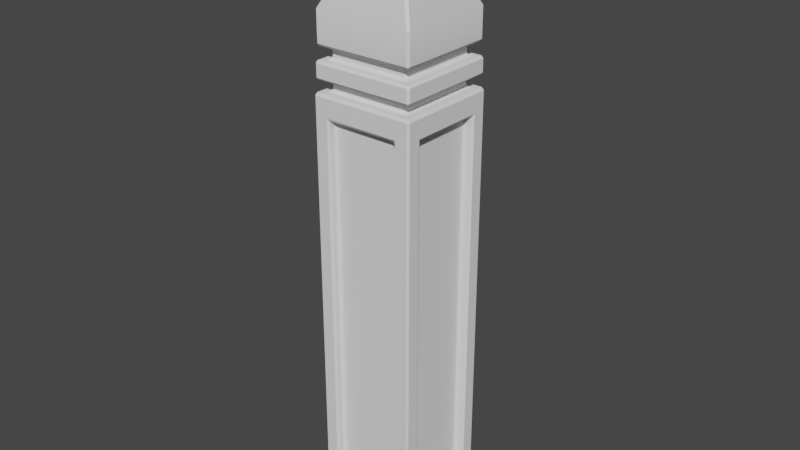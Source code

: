 # Source: Pillar.blend  (saved by Blender 3.3.6; exported with 4.5.12 LTS)
import bpy
from mathutils import Matrix  # noqa: F401  (used for matrix-valued properties, if any)

bpy.ops.wm.read_factory_settings(use_empty=True)
scene = bpy.context.scene
scene.name = 'Scene'

# ---- collections
col_collection = bpy.data.collections.new('Collection'); scene.collection.children.link(col_collection)

# ---- node groups
ng_auto_smooth = bpy.data.node_groups.new('Auto Smooth', 'GeometryNodeTree')
_s = ng_auto_smooth.interface.new_socket(name='Geometry', in_out='OUTPUT', socket_type='NodeSocketGeometry')
_s = ng_auto_smooth.interface.new_socket(name='Geometry', in_out='INPUT', socket_type='NodeSocketGeometry')
_s = ng_auto_smooth.interface.new_socket(name='Angle', in_out='INPUT', socket_type='NodeSocketFloat')
_s.subtype = 'ANGLE'
_s.min_value = 0.0
_s.max_value = 3.142
ng_auto_smooth.is_modifier = True
_N = ng_auto_smooth.nodes; _L = ng_auto_smooth.links
n0 = _N.new('NodeGroupOutput'); n0.name = 'Group Output'; n0.location = (480, -100)
n1 = _N.new('NodeGroupInput'); n1.name = 'Group Input'; n1.location = (-420, -300)
n2 = _N.new('NodeGroupInput'); n2.name = 'Group Input.001'; n2.location = (-60, -100)
n3 = _N.new('GeometryNodeSetShadeSmooth'); n3.name = 'Set Shade Smooth'; n3.location = (120, -100)
n3.domain = 'EDGE'
n4 = _N.new('GeometryNodeSetShadeSmooth'); n4.name = 'Set Shade Smooth.001'; n4.location = (300, -100)
n5 = _N.new('GeometryNodeInputMeshEdgeAngle'); n5.name = 'Edge Angle'; n5.location = (-420, -220)
n6 = _N.new('GeometryNodeInputEdgeSmooth'); n6.name = 'Is Edge Smooth'; n6.location = (-60, -160)
n7 = _N.new('GeometryNodeInputShadeSmooth'); n7.name = 'Is Face Smooth'; n7.location = (-240, -340)
n8 = _N.new('FunctionNodeBooleanMath'); n8.name = 'Boolean Math'; n8.location = (-60, -220)
n9 = _N.new('FunctionNodeCompare'); n9.name = 'Compare'; n9.location = (-240, -180)
n9.operation = 'LESS_EQUAL'
_L.new(n5.outputs[0], n9.inputs[0])
_L.new(n4.outputs[0], n0.inputs[0])
_L.new(n1.outputs[1], n9.inputs[1])
_L.new(n9.outputs[0], n8.inputs[0])
_L.new(n7.outputs[0], n8.inputs[1])
_L.new(n2.outputs[0], n3.inputs[0])
_L.new(n6.outputs[0], n3.inputs[1])
_L.new(n3.outputs[0], n4.inputs[0])
_L.new(n8.outputs[0], n3.inputs[2])
n0.is_active_output = True

# ---- world
world_world = bpy.data.worlds.new('World'); scene.world = world_world
world_world.use_nodes = True; world_world.node_tree.nodes.clear()
_N = world_world.node_tree.nodes; _L = world_world.node_tree.links
n0 = _N.new('ShaderNodeOutputWorld'); n0.name = 'World Output'; n0.location = (300, 300)
n1 = _N.new('ShaderNodeBackground'); n1.name = 'Background'; n1.location = (10, 300)
n1.inputs[0].default_value = (0.05088, 0.05088, 0.05088, 1.0)
_L.new(n1.outputs[0], n0.inputs[0])
n0.is_active_output = True
world_world.color = (0.05088, 0.05088, 0.05088)
world_world.use_sun_shadow = False
world_world.sun_shadow_jitter_overblur = 0.0

# ---- meshes
me_cube_004 = bpy.data.meshes.new('Cube.004')
me_cube_004.from_pydata([(-0.2379, -0.2379, 0.003039), (-0.2379, -0.2379, 1.981), (-0.2379, 0.2379, 0.003039), (-0.2379, 0.2379, 1.981), (0.2379, -0.2379, 0.003039), (0.2379, -0.2379, 1.981), (0.2379, 0.2379, 0.003039), (0.2379, 0.2379, 1.981), (0.1886, 0.1886, 1.981), (-0.1886, 0.1886, 1.981), (-0.1886, -0.1886, 1.981), (0.1886, -0.1886, 1.981), (-0.1886, 0.1886, 2.032), (0.1886, 0.1886, 2.032), (0.1886, -0.1886, 2.032), (-0.1886, -0.1886, 2.032), (-0.234, 0.234, 2.032), (0.234, 0.234, 2.032), (0.234, -0.234, 2.032), (-0.234, -0.234, 2.032), (-0.234, 0.234, 2.111), (0.234, 0.234, 2.111), (0.234, -0.234, 2.111), (-0.234, -0.234, 2.111), (0.188, 0.188, 2.111), (-0.188, 0.188, 2.111), (-0.188, -0.188, 2.111), (0.188, -0.188, 2.111), (-0.188, 0.188, 2.163), (0.188, 0.188, 2.163), (0.188, -0.188, 2.163), (-0.188, -0.188, 2.163), (-0.2288, 0.2288, 2.169), (0.2288, 0.2288, 2.169), (0.2288, -0.2288, 2.169), (-0.2288, -0.2288, 2.169), (-0.2288, 0.2288, 2.313), (0.2288, 0.2288, 2.313), (0.2288, -0.2288, 2.313), (-0.2288, -0.2288, 2.313), (-2.98e-08, 8.941e-08, 2.788), (-0.2379, -0.1651, 0.1085), (-0.2379, -0.1651, 1.876), (-0.2379, 0.1651, 1.876), (-0.2379, 0.1651, 0.1085), (-0.1651, 0.2379, 0.1085), (-0.1651, 0.2379, 1.876), (0.1651, 0.2379, 1.876), (0.1651, 0.2379, 0.1085), (0.2379, 0.1651, 0.1085), (0.2379, 0.1651, 1.876), (0.2379, -0.1651, 1.876), (0.2379, -0.1651, 0.1085), (0.1651, -0.2379, 0.1085), (0.1651, -0.2379, 1.876), (-0.1651, -0.2379, 1.876), (-0.1651, -0.2379, 0.1085), (-0.1945, -0.1651, 0.1085), (-0.1945, -0.1651, 1.876), (-0.1945, 0.1651, 1.876), (-0.1945, 0.1651, 0.1085), (-0.1651, 0.1945, 0.1085), (-0.1651, 0.1945, 1.876), (0.1651, 0.1945, 1.876), (0.1651, 0.1945, 0.1085), (0.1945, 0.1651, 0.1085), (0.1945, 0.1651, 1.876), (0.1945, -0.1651, 1.876), (0.1945, -0.1651, 0.1085), (0.1651, -0.1945, 0.1085), (0.1651, -0.1945, 1.876), (-0.1651, -0.1945, 1.876), (-0.1651, -0.1945, 0.1085)], [], [(9, 10, 15, 12), (7, 3, 9, 8), (3, 1, 10, 9), (1, 5, 11, 10), (5, 7, 8, 11), (15, 14, 18, 19), (8, 9, 12, 13), (10, 11, 14, 15), (11, 8, 13, 14), (17, 16, 20, 21), (14, 13, 17, 18), (12, 15, 19, 16), (13, 12, 16, 17), (26, 27, 30, 31), (19, 18, 22, 23), (18, 17, 21, 22), (16, 19, 23, 20), (21, 20, 25, 24), (20, 23, 26, 25), (23, 22, 27, 26), (22, 21, 24, 27), (28, 31, 35, 32), (27, 24, 29, 30), (25, 26, 31, 28), (24, 25, 28, 29), (35, 34, 38, 39), (29, 28, 32, 33), (31, 30, 34, 35), (30, 29, 33, 34), (34, 33, 37, 38), (32, 35, 39, 36), (33, 32, 36, 37), (37, 36, 40), (36, 39, 40), (39, 38, 40), (38, 37, 40), (0, 1, 42, 41), (1, 3, 43, 42), (3, 2, 44, 43), (2, 0, 41, 44), (2, 3, 46, 45), (3, 7, 47, 46), (7, 6, 48, 47), (6, 2, 45, 48), (6, 7, 50, 49), (7, 5, 51, 50), (5, 4, 52, 51), (4, 6, 49, 52), (4, 5, 54, 53), (5, 1, 55, 54), (1, 0, 56, 55), (0, 4, 53, 56), (57, 58, 59, 60), (42, 58, 57, 41), (43, 59, 58, 42), (44, 60, 59, 43), (41, 57, 60, 44), (61, 62, 63, 64), (46, 62, 61, 45), (47, 63, 62, 46), (48, 64, 63, 47), (45, 61, 64, 48), (65, 66, 67, 68), (50, 66, 65, 49), (51, 67, 66, 50), (52, 68, 67, 51), (49, 65, 68, 52), (69, 70, 71, 72), (54, 70, 69, 53), (55, 71, 70, 54), (56, 72, 71, 55), (53, 69, 72, 56)])
me_cube_004.polygons.foreach_set('use_smooth', [True] * 72)
_uv = me_cube_004.uv_layers.new(name='UVMap')
_uv.uv.foreach_set('vector', [0.8273, 0.6064, 0.8273, 0.7132, 0.8131, 0.7132, 0.8131, 0.6064, 0.3938, 0.5597, 0.5285, 0.5597, 0.5145, 0.5737, 0.4078, 0.5737, 0.5285, 0.5597, 0.5285, 0.6944, 0.5145, 0.6804, 0.5145, 0.5737, 0.5285, 0.6944, 0.3938, 0.6944, 0.4078, 0.6804, 0.5145, 0.6804, 0.3938, 0.6944, 0.3938, 0.5597, 0.4078, 0.5737, 0.4078, 0.6804, 0.6812, 0.5129, 0.6812, 0.6196, 0.6684, 0.6325, 0.6684, 0.5, 0.8273, 0.7132, 0.8273, 0.8199, 0.8131, 0.8199, 0.8131, 0.7132, 0.8414, 0.7132, 0.8414, 0.8199, 0.8273, 0.8199, 0.8273, 0.7132, 0.8414, 0.6064, 0.8414, 0.7132, 0.8273, 0.7132, 0.8273, 0.6064, 0.4162, 0.6944, 0.4162, 0.8269, 0.3938, 0.8269, 0.3938, 0.6944, 0.6812, 0.6196, 0.788, 0.6196, 0.8008, 0.6325, 0.6684, 0.6325, 0.788, 0.5129, 0.6812, 0.5129, 0.6684, 0.5, 0.8008, 0.5, 0.788, 0.6196, 0.788, 0.5129, 0.8008, 0.5, 0.8008, 0.6325, 0.528, 0.6944, 0.528, 0.8008, 0.5132, 0.8008, 0.5132, 0.6944, 0.4387, 0.6944, 0.4387, 0.8269, 0.4162, 0.8269, 0.4162, 0.6944, 0.4836, 0.6944, 0.4836, 0.8269, 0.4611, 0.8269, 0.4611, 0.6944, 0.4611, 0.6944, 0.4611, 0.8269, 0.4387, 0.8269, 0.4387, 0.6944, 0.8008, 0.6325, 0.8008, 0.7649, 0.7878, 0.7519, 0.7878, 0.6455, 0.8008, 0.7649, 0.6684, 0.7649, 0.6814, 0.7519, 0.7878, 0.7519, 0.6684, 0.7649, 0.6684, 0.6325, 0.6814, 0.6455, 0.6814, 0.7519, 0.6684, 0.6325, 0.8008, 0.6325, 0.7878, 0.6455, 0.6814, 0.6455, 0.5504, 0.6892, 0.5504, 0.7956, 0.5388, 0.8072, 0.5388, 0.6776, 0.4984, 0.6944, 0.4984, 0.8008, 0.4836, 0.8008, 0.4836, 0.6944, 0.8279, 0.5, 0.8279, 0.6064, 0.8131, 0.6064, 0.8131, 0.5, 0.5132, 0.6944, 0.5132, 0.8008, 0.4984, 0.8008, 0.4984, 0.6944, 0.3938, 0.7373, 0.2642, 0.7373, 0.2642, 0.6965, 0.3938, 0.6965, 0.6568, 0.6892, 0.5504, 0.6892, 0.5388, 0.6776, 0.6684, 0.6776, 0.5504, 0.7956, 0.6568, 0.7956, 0.6684, 0.8072, 0.5388, 0.8072, 0.6568, 0.7956, 0.6568, 0.6892, 0.6684, 0.6776, 0.6684, 0.8072, 0.2642, 0.7373, 0.1347, 0.7373, 0.1347, 0.6965, 0.2642, 0.6965, 0.1295, 0.7373, 0.0, 0.7373, 0.0, 0.6965, 0.1295, 0.6965, 0.6684, 0.6776, 0.5388, 0.6776, 0.5388, 0.6368, 0.6684, 0.6368, 0.6684, 0.6368, 0.5388, 0.6368, 0.6036, 0.5, 0.1295, 0.6965, 0.0, 0.6965, 0.06477, 0.5597, 0.3938, 0.6965, 0.2642, 0.6965, 0.329, 0.5597, 0.2642, 0.6965, 0.1347, 0.6965, 0.1995, 0.5597, 0.1347, 1.164e-08, 0.1347, 0.5597, 0.1141, 0.5298, 0.1141, 0.02985, 0.1347, 0.5597, 0.0, 0.5597, 0.02061, 0.5298, 0.1141, 0.5298, 0.0, 0.5597, 4.47e-08, 0.0, 0.02061, 0.02985, 0.02061, 0.5298, 4.47e-08, 0.0, 0.1347, 1.164e-08, 0.1141, 0.02985, 0.02061, 0.02985, 0.5388, 1.164e-08, 0.5388, 0.5597, 0.5182, 0.5298, 0.5182, 0.02985, 0.5388, 0.5597, 0.4041, 0.5597, 0.4247, 0.5298, 0.5182, 0.5298, 0.4041, 0.5597, 0.4041, 0.0, 0.4247, 0.02985, 0.4247, 0.5298, 0.4041, 0.0, 0.5388, 1.164e-08, 0.5182, 0.02985, 0.4247, 0.02985, 0.2694, 1.164e-08, 0.2694, 0.5597, 0.2488, 0.5298, 0.2488, 0.02985, 0.2694, 0.5597, 0.1347, 0.5597, 0.1553, 0.5298, 0.2488, 0.5298, 0.1347, 0.5597, 0.1347, 0.0, 0.1553, 0.02985, 0.1553, 0.5298, 0.1347, 0.0, 0.2694, 1.164e-08, 0.2488, 0.02985, 0.1553, 0.02985, 0.4041, 1.164e-08, 0.4041, 0.5597, 0.3835, 0.5298, 0.3835, 0.02985, 0.4041, 0.5597, 0.2694, 0.5597, 0.29, 0.5298, 0.3835, 0.5298, 0.2694, 0.5597, 0.2694, 0.0, 0.29, 0.02985, 0.29, 0.5298, 0.2694, 0.0, 0.4041, 1.164e-08, 0.3835, 0.02985, 0.29, 0.02985, 0.6323, 7.451e-09, 0.6323, 0.5, 0.5388, 0.5, 0.5388, 0.0, 0.9989, 0.5, 0.9866, 0.5, 0.9866, 0.0, 0.9989, 0.0, 1.49e-08, 0.7373, 0.0123, 0.7373, 0.0123, 0.8308, 0.0, 0.8308, 0.962, 0.0, 0.9743, 0.0, 0.9743, 0.5, 0.962, 0.5, 0.03691, 0.8308, 0.0246, 0.8308, 0.0246, 0.7373, 0.03691, 0.7373, 0.7258, 7.451e-09, 0.7258, 0.5, 0.6323, 0.5, 0.6323, 0.0, 0.9497, 0.5, 0.9374, 0.5, 0.9374, 0.0, 0.9497, 0.0, 0.07381, 0.8308, 0.06151, 0.8308, 0.06151, 0.7373, 0.07381, 0.7373, 0.9128, 0.0, 0.9251, 0.0, 0.9251, 0.5, 0.9128, 0.5, 0.09842, 0.8308, 0.08611, 0.8308, 0.08611, 0.7373, 0.09842, 0.7373, 0.9128, 7.451e-09, 0.9128, 0.5, 0.8193, 0.5, 0.8193, 0.0, 0.8131, 1.0, 0.8008, 1.0, 0.8008, 0.5, 0.8131, 0.5, 0.04921, 0.8308, 0.03691, 0.8308, 0.03691, 0.7373, 0.04921, 0.7373, 0.9251, 0.0, 0.9374, 0.0, 0.9374, 0.5, 0.9251, 0.5, 0.0123, 0.7373, 0.0246, 0.7373, 0.0246, 0.8308, 0.0123, 0.8308, 0.8193, 7.451e-09, 0.8193, 0.5, 0.7258, 0.5, 0.7258, 0.0, 0.962, 0.5, 0.9497, 0.5, 0.9497, 0.0, 0.962, 0.0, 0.04921, 0.7373, 0.06151, 0.7373, 0.06151, 0.8308, 0.04921, 0.8308, 0.9743, 0.0, 0.9866, 0.0, 0.9866, 0.5, 0.9743, 0.5, 0.07381, 0.7373, 0.08611, 0.7373, 0.08611, 0.8308, 0.07381, 0.8308])
me_cube_004.update()

# ---- objects
ob_pillar = bpy.data.objects.new('Pillar', me_cube_004)

# ---- transforms, parenting, visibility, modifiers, constraints
ob_pillar.location = (0.0, 0.0, 0.0)
_m = ob_pillar.modifiers.new('Bevel', 'BEVEL')
_m.width = 0.01
_m.width_pct = 0.01
_m = ob_pillar.modifiers.new('Auto Smooth', 'NODES')
_m.node_group = ng_auto_smooth
_gi = [s.identifier for s in ng_auto_smooth.interface.items_tree if s.item_type == 'SOCKET' and s.in_out == 'INPUT']
_m[_gi[1]] = 0.5236  # Angle

# ---- collection membership
col_collection.objects.link(ob_pillar)

# ---- scene / render settings (as saved in the file)
scene.frame_start = 1; scene.frame_end = 250; scene.frame_set(1)
scene.render.engine = 'BLENDER_EEVEE_NEXT'
scene.cycles.sampling_pattern = 'TABULATED_SOBOL'
scene.cycles.use_light_tree = False
scene.view_settings.view_transform = 'Filmic'
bpy.context.view_layer.update()

# ---- added for rendering (the .blend has no active camera and no usable light): camera, sun
cam_auto = bpy.data.cameras.new('AutoCamera')
cam_auto.lens = 50.0
cam_auto.sensor_width = 36.0
cam_auto.clip_end = 1000.0
ob_auto_camera = bpy.data.objects.new('AutoCamera', cam_auto)
scene.collection.objects.link(ob_auto_camera)
ob_auto_camera.location = (2.63176, -3.15811, 3.4903)
ob_auto_camera.rotation_euler = (1.09748, -7.21219e-08, 0.694738)
scene.camera = ob_auto_camera
light_auto_sun = bpy.data.lights.new('AutoSun', 'SUN')
light_auto_sun.energy = 3.0
light_auto_sun.angle = 0.0523599
ob_auto_sun = bpy.data.objects.new('AutoSun', light_auto_sun)
scene.collection.objects.link(ob_auto_sun)
ob_auto_sun.rotation_euler = (0.872665, 0.174533, 0.523599)
bpy.context.view_layer.update()

